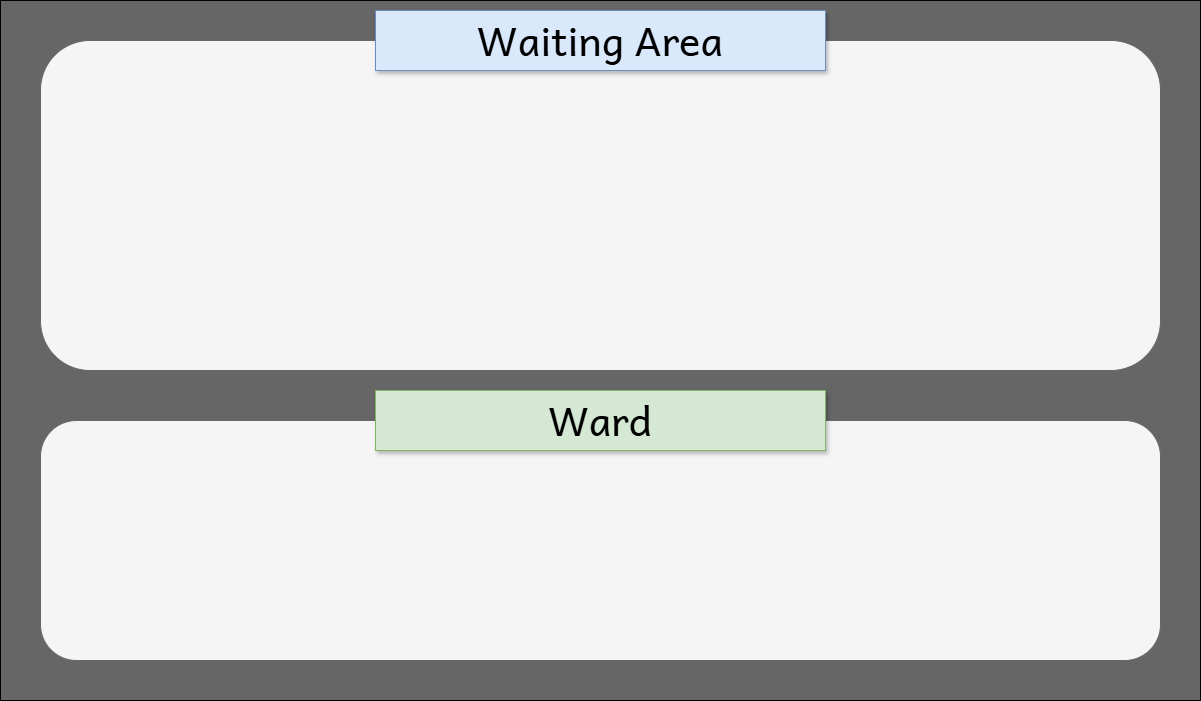

The diagram above was exported from draw.io. Its source (the exported page's mxGraphModel, read from the mxfile embedded in the PNG):
<mxGraphModel dx="1426" dy="755" grid="1" gridSize="10" guides="1" tooltips="1" connect="1" arrows="1" fold="1" page="1" pageScale="1" pageWidth="827" pageHeight="1169" math="0" shadow="0">
  <root>
    <mxCell id="0" />
    <mxCell id="1" parent="0" />
    <mxCell id="qmFXpsY-uYhWsR0_D-66-1" value="" style="rounded=0;whiteSpace=wrap;html=1;fillColor=#666666;" vertex="1" parent="1">
      <mxGeometry x="40" y="120" width="1200" height="700" as="geometry" />
    </mxCell>
    <mxCell id="qmFXpsY-uYhWsR0_D-66-2" value="" style="rounded=1;whiteSpace=wrap;html=1;fillColor=#f5f5f5;fontColor=#333333;strokeColor=#666666;glass=0;shadow=0;" vertex="1" parent="1">
      <mxGeometry x="80" y="160" width="1120" height="330" as="geometry" />
    </mxCell>
    <mxCell id="qmFXpsY-uYhWsR0_D-66-3" value="" style="rounded=1;whiteSpace=wrap;html=1;fillColor=#f5f5f5;fontColor=#333333;strokeColor=#666666;" vertex="1" parent="1">
      <mxGeometry x="80" y="540" width="1120" height="240" as="geometry" />
    </mxCell>
    <mxCell id="qmFXpsY-uYhWsR0_D-66-4" value="&lt;font data-font-src=&quot;https://fonts.googleapis.com/css?family=Andika&quot; face=&quot;Andika&quot;&gt;Waiting Area&lt;/font&gt;" style="rounded=0;whiteSpace=wrap;html=1;fontSize=40;fontStyle=0;fontFamily=Quicksand;fontSource=https%3A%2F%2Ffonts.googleapis.com%2Fcss%3Ffamily%3DQuicksand;fillColor=#dae8fc;strokeColor=#6c8ebf;shadow=1;" vertex="1" parent="1">
      <mxGeometry x="415" y="130" width="450" height="60" as="geometry" />
    </mxCell>
    <mxCell id="qmFXpsY-uYhWsR0_D-66-5" value="&lt;span style=&quot;font-family: Andika;&quot;&gt;Ward&lt;/span&gt;" style="rounded=0;whiteSpace=wrap;html=1;fontSize=40;fontStyle=0;fontFamily=Quicksand;fontSource=https%3A%2F%2Ffonts.googleapis.com%2Fcss%3Ffamily%3DQuicksand;fillColor=#d5e8d4;strokeColor=#82b366;shadow=1;" vertex="1" parent="1">
      <mxGeometry x="415" y="510" width="450" height="60" as="geometry" />
    </mxCell>
  </root>
</mxGraphModel>